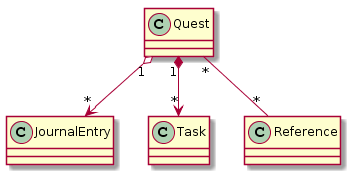

The diagram above was rendered by PlantUML. Its source (embedded in the PNG):
@startuml
Quest "1" o--> "*" JournalEntry
Quest "1" *--> "*" Task
Quest "*" -- "*" Reference
@enduml